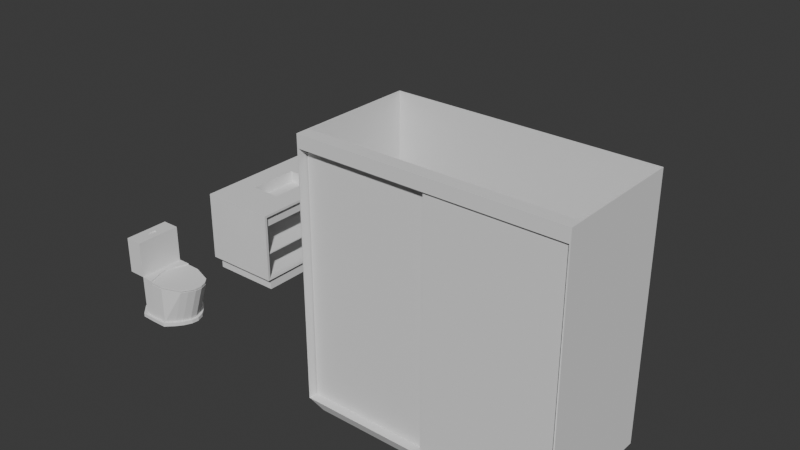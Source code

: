 # Source: Moveis_banheiro.blend  (saved by Blender 4.2.66; exported with 4.5.12 LTS)
import bpy
from mathutils import Matrix  # noqa: F401  (used for matrix-valued properties, if any)

bpy.ops.wm.read_factory_settings(use_empty=True)
scene = bpy.context.scene
scene.name = 'Scene'

# ---- collections
col_banheiro = bpy.data.collections.new('Banheiro'); scene.collection.children.link(col_banheiro)
col_vaso = bpy.data.collections.new('Vaso'); col_banheiro.children.link(col_vaso)
col_box = bpy.data.collections.new('Box'); col_banheiro.children.link(col_box)
col_pia = bpy.data.collections.new('Pia'); col_banheiro.children.link(col_pia)

# ---- world
world_world = bpy.data.worlds.new('World'); scene.world = world_world
world_world.use_nodes = True; world_world.node_tree.nodes.clear()
_N = world_world.node_tree.nodes; _L = world_world.node_tree.links
n0 = _N.new('ShaderNodeOutputWorld'); n0.name = 'World Output'; n0.location = (300, 300)
n1 = _N.new('ShaderNodeBackground'); n1.name = 'Background'; n1.location = (10, 300)
n1.inputs[0].default_value = (0.05088, 0.05088, 0.05088, 1.0)
_L.new(n1.outputs[0], n0.inputs[0])
n0.is_active_output = True
world_world.color = (0.05088, 0.05088, 0.05088)
world_world.sun_shadow_jitter_overblur = 0.0

# ---- meshes
me_vaso = bpy.data.meshes.new('Vaso')
me_vaso.from_pydata([(0.25, 0.46, 0.0), (0.13, 0.4578, 0.0), (0.04215, 0.37, 0.0), (0.03, 0.25, 0.0), (0.04215, 0.13, 0.0), (0.13, 0.04215, 0.0), (0.25, 0.04, 0.0), (0.37, 0.04215, 0.0), (0.37, 0.4578, 0.0), (0.4376, 0.1088, 0.0), (0.4754, 0.159, 0.0), (0.5055, 0.221, 0.0), (0.5116, 0.279, 0.0), (0.4877, 0.341, 0.0), (0.4465, 0.3912, 0.0), (0.25, 0.46, 0.03), (0.13, 0.4578, 0.03), (0.04215, 0.37, 0.03), (0.03, 0.25, 0.03), (0.04215, 0.13, 0.03), (0.13, 0.04215, 0.03), (0.25, 0.04, 0.03), (0.37, 0.04215, 0.03), (0.37, 0.4578, 0.03), (0.4376, 0.1088, 0.03), (0.4754, 0.159, 0.03), (0.5055, 0.221, 0.03), (0.5116, 0.279, 0.03), (0.4877, 0.341, 0.03), (0.4465, 0.3912, 0.03), (0.2549, 0.439, 0.03), (0.1469, 0.4371, 0.03), (0.0678, 0.358, 0.03), (0.05686, 0.25, 0.03), (0.0678, 0.142, 0.03), (0.1469, 0.06294, 0.03), (0.2549, 0.061, 0.03), (0.3629, 0.06294, 0.03), (0.3629, 0.4371, 0.03), (0.4237, 0.1229, 0.03), (0.4578, 0.1681, 0.03), (0.4848, 0.2239, 0.03), (0.4903, 0.2761, 0.03), (0.4688, 0.3319, 0.03), (0.4317, 0.3771, 0.03), (0.2472, 0.439, 0.33), (0.1451, 0.4371, 0.33), (0.06601, 0.358, 0.33), (0.05157, 0.25, 0.33), (0.06601, 0.142, 0.33), (0.1451, 0.06294, 0.33), (0.2472, 0.061, 0.33), (0.3611, 0.06294, 0.33), (0.3611, 0.4371, 0.33), (0.5237, 0.1229, 0.33), (0.5578, 0.1681, 0.33), (0.5848, 0.2239, 0.33), (0.5903, 0.2761, 0.33), (0.5688, 0.3319, 0.33), (0.5317, 0.3771, 0.33), (0.2242, 0.376, 0.33), (0.1997, 0.313, 0.33), (0.1882, 0.25, 0.33), (0.1997, 0.187, 0.33), (0.2242, 0.124, 0.33), (0.2599, 0.4201, 0.33), (0.2599, 0.0799, 0.33), (0.3624, 0.08164, 0.33), (0.3624, 0.4184, 0.33), (0.5087, 0.1356, 0.33), (0.5394, 0.1763, 0.33), (0.5638, 0.2265, 0.33), (0.5687, 0.2735, 0.33), (0.5493, 0.3237, 0.33), (0.5159, 0.3644, 0.33), (0.2392, 0.3634, 0.33), (0.2171, 0.3067, 0.33), (0.2068, 0.25, 0.33), (0.2171, 0.1933, 0.33), (0.2392, 0.1366, 0.33), (0.1599, 0.4201, 0.08), (0.1599, 0.0799, 0.08), (0.2624, 0.08164, 0.08), (0.2624, 0.4184, 0.08), (0.4087, 0.1356, 0.08), (0.4394, 0.1763, 0.08), (0.4638, 0.2265, 0.08), (0.4687, 0.2735, 0.08), (0.4493, 0.3237, 0.08), (0.4159, 0.3644, 0.08), (0.1392, 0.3634, 0.08), (0.1171, 0.3067, 0.08), (0.1068, 0.25, 0.08), (0.1171, 0.1933, 0.08), (0.1392, 0.1366, 0.08), (0.2472, 0.439, 0.36), (0.1451, 0.4371, 0.36), (0.06601, 0.358, 0.36), (0.05157, 0.25, 0.36), (0.06601, 0.142, 0.36), (0.1451, 0.06294, 0.36), (0.2472, 0.061, 0.36), (0.2242, 0.376, 0.36), (0.1997, 0.313, 0.36), (0.1882, 0.25, 0.36), (0.1997, 0.187, 0.36), (0.2242, 0.124, 0.36), (7.417e-05, 0.4371, 0.36), (7.417e-05, 0.06294, 0.36), (0.1451, 0.4371, 0.66), (0.1451, 0.06294, 0.66), (7.417e-05, 0.4371, 0.66), (7.417e-05, 0.06294, 0.66), (0.08707, 0.2874, 0.66), (0.08707, 0.2126, 0.66), (0.05807, 0.2874, 0.66), (0.05807, 0.2126, 0.66), (0.08707, 0.2874, 0.65), (0.08707, 0.2126, 0.65), (0.05807, 0.2874, 0.65), (0.05807, 0.2126, 0.65)], [], [(1, 0, 8, 14, 13, 12, 11, 10, 9, 7, 6, 5, 4, 3, 2), (19, 20, 35, 34), (10, 11, 26, 25), (5, 6, 21, 20), (12, 13, 28, 27), (6, 7, 22, 21), (14, 8, 23, 29), (8, 0, 15, 23), (0, 1, 16, 15), (9, 10, 25, 24), (1, 2, 17, 16), (11, 12, 27, 26), (2, 3, 18, 17), (13, 14, 29, 28), (3, 4, 19, 18), (7, 9, 24, 22), (4, 5, 20, 19), (37, 39, 54, 52), (25, 26, 41, 40), (20, 21, 36, 35), (27, 28, 43, 42), (21, 22, 37, 36), (29, 23, 38, 44), (23, 15, 30, 38), (15, 16, 31, 30), (24, 25, 40, 39), (16, 17, 32, 31), (26, 27, 42, 41), (17, 18, 33, 32), (28, 29, 44, 43), (18, 19, 34, 33), (22, 24, 39, 37), (34, 35, 50, 49), (40, 41, 56, 55), (35, 36, 51, 50), (42, 43, 58, 57), (36, 37, 52, 51), (44, 38, 53, 59), (38, 30, 45, 53), (30, 31, 46, 45), (39, 40, 55, 54), (31, 32, 47, 46), (41, 42, 57, 56), (32, 33, 48, 47), (43, 44, 59, 58), (33, 34, 49, 48), (53, 45, 65, 68), (74, 68, 83, 89), (64, 51, 66, 79), (54, 55, 70, 69), (45, 60, 75, 65), (56, 57, 72, 71), (60, 61, 76, 75), (58, 59, 74, 73), (61, 62, 77, 76), (52, 54, 69, 67), (62, 63, 78, 77), (55, 56, 71, 70), (63, 64, 79, 78), (57, 58, 73, 72), (51, 52, 67, 66), (59, 53, 68, 74), (81, 82, 84, 85, 86, 87, 88, 89, 83, 80, 90, 91, 92, 93, 94), (68, 65, 80, 83), (79, 66, 81, 94), (69, 70, 85, 84), (65, 75, 90, 80), (71, 72, 87, 86), (75, 76, 91, 90), (73, 74, 89, 88), (76, 77, 92, 91), (67, 69, 84, 82), (77, 78, 93, 92), (70, 71, 86, 85), (78, 79, 94, 93), (72, 73, 88, 87), (66, 67, 82, 81), (61, 60, 102, 103), (50, 51, 101, 100), (47, 48, 98, 97), (62, 61, 103, 104), (51, 64, 106, 101), (48, 49, 99, 98), (63, 62, 104, 105), (45, 46, 96, 95), (60, 45, 95, 102), (49, 50, 100, 99), (64, 63, 105, 106), (46, 47, 97, 96), (100, 108, 107, 96), (111, 115, 113, 109), (108, 112, 111, 107), (107, 111, 109, 96), (100, 110, 112, 108), (96, 109, 110, 100), (114, 118, 120, 116), (110, 114, 116, 112), (109, 113, 114, 110), (112, 116, 115, 111), (118, 117, 119, 120), (113, 117, 118, 114), (116, 120, 119, 115), (115, 119, 117, 113), (96, 100, 101, 106, 105, 104, 103, 102, 95)])
_uv = me_vaso.uv_layers.new(name='UVMap')
_uv.uv.foreach_set('vector', [0.0, 0.0, 0.0, 0.0, 0.0, 0.0, 0.0, 0.0, 0.0, 0.0, 0.0, 0.0, 0.0, 0.0, 0.0, 0.0, 0.0, 0.0, 0.0, 0.0, 0.0, 0.0, 0.0, 0.0, 0.0, 0.0, 0.0, 0.0, 0.0, 0.0, 0.0, 0.0, 0.0, 0.0, 0.0, 0.0, 0.0, 0.0, 0.0, 0.0, 0.0, 0.0, 0.0, 0.0, 0.0, 0.0, 0.0, 0.0, 0.0, 0.0, 0.0, 0.0, 0.0, 0.0, 0.0, 0.0, 0.0, 0.0, 0.0, 0.0, 0.0, 0.0, 0.0, 0.0, 0.0, 0.0, 0.0, 0.0, 0.0, 0.0, 0.0, 0.0, 0.0, 0.0, 0.0, 0.0, 0.0, 0.0, 0.0, 0.0, 0.0, 0.0, 0.0, 0.0, 0.0, 0.0, 0.0, 0.0, 0.0, 0.0, 0.0, 0.0, 0.0, 0.0, 0.0, 0.0, 0.0, 0.0, 0.0, 0.0, 0.0, 0.0, 0.0, 0.0, 0.0, 0.0, 0.0, 0.0, 0.0, 0.0, 0.0, 0.0, 0.0, 0.0, 0.0, 0.0, 0.0, 0.0, 0.0, 0.0, 0.0, 0.0, 0.0, 0.0, 0.0, 0.0, 0.0, 0.0, 0.0, 0.0, 0.0, 0.0, 0.0, 0.0, 0.0, 0.0, 0.0, 0.0, 0.0, 0.0, 0.0, 0.0, 0.0, 0.0, 0.0, 0.0, 0.0, 0.0, 0.0, 0.0, 0.0, 0.0, 0.0, 0.0, 0.0, 0.0, 0.0, 0.0, 0.0, 0.0, 0.0, 0.0, 0.0, 0.0, 0.0, 0.0, 0.0, 0.0, 0.0, 0.0, 0.0, 0.0, 0.0, 0.0, 0.0, 0.0, 0.0, 0.0, 0.0, 0.0, 0.0, 0.0, 0.0, 0.0, 0.0, 0.0, 0.0, 0.0, 0.0, 0.0, 0.0, 0.0, 0.0, 0.0, 0.0, 0.0, 0.0, 0.0, 0.0, 0.0, 0.0, 0.0, 0.0, 0.0, 0.0, 0.0, 0.0, 0.0, 0.0, 0.0, 0.0, 0.0, 0.0, 0.0, 0.0, 0.0, 0.0, 0.0, 0.0, 0.0, 0.0, 0.0, 0.0, 0.0, 0.0, 0.0, 0.0, 0.0, 0.0, 0.0, 0.0, 0.0, 0.0, 0.0, 0.0, 0.0, 0.0, 0.0, 0.0, 0.0, 0.0, 0.0, 0.0, 0.0, 0.0, 0.0, 0.0, 0.0, 0.0, 0.0, 0.0, 0.0, 0.0, 0.0, 0.0, 0.0, 0.0, 0.0, 0.0, 0.0, 0.0, 0.0, 0.0, 0.0, 0.0, 0.0, 0.0, 0.0, 0.0, 0.0, 0.0, 0.0, 0.0, 0.0, 0.0, 0.0, 0.0, 0.0, 0.0, 0.0, 0.0, 0.0, 0.0, 0.0, 0.0, 0.0, 0.0, 0.0, 0.0, 0.0, 0.0, 0.0, 0.0, 0.0, 0.0, 0.0, 0.0, 0.0, 0.0, 0.0, 0.0, 0.0, 0.0, 0.0, 0.0, 0.0, 0.0, 0.0, 0.0, 0.0, 0.0, 0.0, 0.0, 0.0, 0.0, 0.0, 0.0, 0.0, 0.0, 0.0, 0.0, 0.0, 0.0, 0.0, 0.0, 0.0, 0.0, 0.0, 0.0, 0.0, 0.0, 0.0, 0.0, 0.0, 0.0, 0.0, 0.0, 0.0, 0.0, 0.0, 0.0, 0.0, 0.0, 0.0, 0.0, 0.0, 0.0, 0.0, 0.0, 0.0, 0.0, 0.0, 0.0, 0.0, 0.0, 0.0, 0.0, 0.0, 0.0, 0.0, 0.0, 0.0, 0.0, 0.0, 0.0, 0.0, 0.0, 0.0, 0.0, 0.0, 0.0, 0.0, 0.0, 0.0, 0.0, 0.0, 0.0, 0.0, 0.0, 0.0, 0.0, 0.0, 0.0, 0.0, 0.0, 0.0, 0.0, 0.0, 0.0, 0.0, 0.0, 0.0, 0.0, 0.0, 0.0, 0.0, 0.0, 0.0, 0.0, 0.0, 0.0, 0.0, 0.0, 0.0, 0.0, 0.0, 0.0, 0.0, 0.0, 0.0, 0.0, 0.0, 0.0, 0.0, 0.0, 0.0, 0.0, 0.0, 0.0, 0.0, 0.0, 0.0, 0.0, 0.0, 0.0, 0.0, 0.0, 0.0, 0.0, 0.0, 0.0, 0.0, 0.0, 0.0, 0.0, 0.0, 0.0, 0.0, 0.0, 0.0, 0.0, 0.0, 0.0, 0.0, 0.0, 0.0, 0.0, 0.0, 0.0, 0.0, 0.0, 0.0, 0.0, 0.0, 0.0, 0.0, 0.0, 0.0, 0.0, 0.0, 0.0, 0.0, 0.0, 0.0, 0.0, 0.0, 0.0, 0.0, 0.0, 0.0, 0.0, 0.0, 0.0, 0.0, 0.0, 0.0, 0.0, 0.0, 0.0, 0.0, 0.0, 0.0, 0.0, 0.0, 0.0, 0.0, 0.0, 0.0, 0.0, 0.0, 0.0, 0.0, 0.0, 0.0, 0.0, 0.0, 0.0, 0.0, 0.0, 0.0, 0.0, 0.0, 0.0, 0.0, 0.0, 0.0, 0.0, 0.0, 0.0, 0.0, 0.0, 0.0, 0.0, 0.0, 0.0, 0.0, 0.0, 0.0, 0.0, 0.0, 0.0, 0.0, 0.0, 0.0, 0.0, 0.0, 0.0, 0.0, 0.0, 0.0, 0.0, 0.0, 0.0, 0.0, 0.0, 0.0, 0.0, 0.0, 0.0, 0.0, 0.0, 0.0, 0.0, 0.0, 0.0, 0.0, 0.0, 0.0, 0.0, 0.0, 0.0, 0.0, 0.0, 0.0, 0.0, 0.0, 0.0, 0.0, 0.0, 0.0, 0.0, 0.0, 0.0, 0.0, 0.0, 0.0, 0.0, 0.0, 0.0, 0.0, 0.0, 0.0, 0.0, 0.0, 0.0, 0.0, 0.0, 0.0, 0.0, 0.0, 0.0, 0.0, 0.0, 0.0, 0.0, 0.0, 0.0, 0.0, 0.0, 0.0, 0.0, 0.0, 0.0, 0.0, 0.0, 0.0, 0.0, 0.0, 0.0, 0.0, 0.0, 0.0, 0.0, 0.0, 0.0, 0.0, 0.0, 0.0, 0.0, 0.0, 0.0, 0.0, 0.0, 0.0, 0.0, 0.0, 0.0, 0.0, 0.0, 0.0, 0.0, 0.0, 0.0, 0.0, 0.0, 0.0, 0.0, 0.0, 0.0, 0.0, 0.0, 0.0, 0.0, 0.0, 0.0, 0.0, 0.0, 0.0, 0.0, 0.0, 0.0, 0.0, 0.0, 0.0, 0.0, 0.0, 0.0, 0.0, 0.0, 0.0, 0.0, 0.0, 0.0, 0.0, 0.0, 0.0, 0.0, 0.0, 0.0, 0.0, 0.0, 0.0, 0.0, 0.0, 0.0, 0.0, 0.0, 0.0, 0.0, 0.0, 0.0, 0.0, 0.0, 0.0, 0.0, 0.0, 0.0, 0.0, 0.0, 0.0, 0.0, 0.0, 0.0, 0.0, 0.0, 0.0, 0.0, 0.0, 0.0, 0.0, 0.0, 0.0, 0.0, 0.0, 0.0, 0.0, 0.0, 0.0, 0.0, 0.0, 0.0, 0.0, 0.0, 0.0, 0.0, 0.0, 0.0, 0.0, 0.0, 0.0, 0.0, 0.0, 0.0, 0.0, 0.0, 0.0, 0.0, 0.0, 0.0, 0.0, 0.0, 0.0, 0.0, 0.0, 0.0, 0.0, 0.0, 0.0, 0.0, 0.0, 0.0, 0.0, 0.0, 0.0, 0.0, 0.0, 0.0, 0.0, 0.0, 0.0, 0.0, 0.0, 0.0, 0.0, 0.0, 0.0, 0.0, 0.0, 0.0, 0.0, 0.0, 0.0, 0.0, 0.0, 0.0, 0.0, 0.0, 0.0, 0.0, 0.0, 0.0, 0.0, 0.0, 0.0, 0.0, 0.0, 0.0, 0.0, 0.0, 0.0, 0.0, 0.0, 0.0, 0.0, 0.0, 0.0, 0.0, 0.0, 0.0, 0.0, 0.0, 0.0, 0.0, 0.0, 0.0, 0.0, 0.0, 0.0, 0.0, 0.0, 0.0, 0.0, 0.0, 0.0, 0.0, 0.0, 0.0, 0.0, 0.0, 0.0, 0.0, 0.0, 0.0, 0.0, 0.0, 0.0, 0.0, 0.0, 0.0, 0.0, 0.0, 0.0, 0.0, 0.0, 0.0, 0.0, 0.0, 0.0, 0.0, 0.0, 0.0, 0.0, 0.0, 0.0, 0.0, 0.0, 0.0, 0.0, 0.0, 0.0, 0.0, 0.0, 0.0, 0.0, 0.0, 0.0, 0.0, 0.0, 0.0, 0.0, 0.0, 0.0, 0.0, 0.0, 0.0, 0.0, 0.0, 0.0, 0.0, 0.0, 0.0, 0.0, 0.0, 0.0, 0.0, 0.0, 0.0, 0.0, 0.0, 0.0, 0.0, 0.0, 0.0, 0.0, 0.0, 0.0, 0.0, 0.0, 0.0, 0.0, 0.0, 0.0, 0.0, 0.0, 0.0, 0.0, 0.0, 0.0, 0.0, 0.0, 0.0, 0.0, 0.0, 0.0, 0.0, 0.0])
me_vaso.update()
me_tampa = bpy.data.meshes.new('Tampa')
me_tampa.from_pydata([(-0.1267, 0.189, 0.005), (-0.1267, -0.189, 0.005), (-0.0129, -0.1871, 0.005), (-0.0129, 0.1871, 0.005), (0.1497, -0.1271, 0.005), (0.1838, -0.08192, 0.005), (0.2109, -0.02608, 0.005), (0.2163, 0.02608, 0.005), (0.1948, 0.08192, 0.005), (0.1577, 0.1271, 0.005), (-0.1498, 0.126, 0.005), (-0.1743, 0.063, 0.005), (-0.1857, 0.0, 0.005), (-0.1743, -0.063, 0.005), (-0.1498, -0.126, 0.005), (-0.0129, -0.1871, -0.005), (-0.1267, -0.189, -0.005), (-0.1267, 0.189, -0.005), (-0.0129, 0.1871, -0.005), (0.1497, -0.1271, -0.005), (0.1838, -0.08192, -0.005), (0.2109, -0.02608, -0.005), (0.2163, 0.02608, -0.005), (0.1948, 0.08192, -0.005), (0.1577, 0.1271, -0.005), (-0.1498, -0.126, -0.005), (-0.1498, 0.126, -0.005), (-0.1743, 0.063, -0.005), (-0.1857, 0.0, -0.005), (-0.1743, -0.063, -0.005)], [], [(4, 5, 6, 7, 8, 9, 3, 0, 10, 11, 12, 13, 14, 1, 2), (19, 15, 16, 25, 29, 28, 27, 26, 17, 18, 24, 23, 22, 21, 20), (14, 13, 29, 25), (8, 7, 22, 23), (2, 1, 16, 15), (3, 9, 24, 18), (0, 3, 18, 17), (1, 14, 25, 16), (5, 4, 19, 20), (10, 0, 17, 26), (7, 6, 21, 22), (11, 10, 26, 27), (9, 8, 23, 24), (12, 11, 27, 28), (4, 2, 15, 19), (13, 12, 28, 29), (6, 5, 20, 21)])
_uv = me_tampa.uv_layers.new(name='UVMap')
_uv.uv.foreach_set('vector', [0.0, 0.0, 0.0, 0.0, 0.0, 0.0, 0.0, 0.0, 0.0, 0.0, 0.0, 0.0, 0.0, 0.0, 0.0, 0.0, 0.0, 0.0, 0.0, 0.0, 0.0, 0.0, 0.0, 0.0, 0.0, 0.0, 0.0, 0.0, 0.0, 0.0, 0.0, 0.0, 0.0, 0.0, 0.0, 0.0, 0.0, 0.0, 0.0, 0.0, 0.0, 0.0, 0.0, 0.0, 0.0, 0.0, 0.0, 0.0, 0.0, 0.0, 0.0, 0.0, 0.0, 0.0, 0.0, 0.0, 0.0, 0.0, 0.0, 0.0, 0.0, 0.0, 0.0, 0.0, 0.0, 0.0, 0.0, 0.0, 0.0, 0.0, 0.0, 0.0, 0.0, 0.0, 0.0, 0.0, 0.0, 0.0, 0.0, 0.0, 0.0, 0.0, 0.0, 0.0, 0.0, 0.0, 0.0, 0.0, 0.0, 0.0, 0.0, 0.0, 0.0, 0.0, 0.0, 0.0, 0.0, 0.0, 0.0, 0.0, 0.0, 0.0, 0.0, 0.0, 0.0, 0.0, 0.0, 0.0, 0.0, 0.0, 0.0, 0.0, 0.0, 0.0, 0.0, 0.0, 0.0, 0.0, 0.0, 0.0, 0.0, 0.0, 0.0, 0.0, 0.0, 0.0, 0.0, 0.0, 0.0, 0.0, 0.0, 0.0, 0.0, 0.0, 0.0, 0.0, 0.0, 0.0, 0.0, 0.0, 0.0, 0.0, 0.0, 0.0, 0.0, 0.0, 0.0, 0.0, 0.0, 0.0, 0.0, 0.0, 0.0, 0.0, 0.0, 0.0, 0.0, 0.0, 0.0, 0.0, 0.0, 0.0, 0.0, 0.0, 0.0, 0.0, 0.0, 0.0, 0.0, 0.0, 0.0, 0.0, 0.0, 0.0, 0.0, 0.0, 0.0, 0.0, 0.0, 0.0])
me_tampa.update()
me_box = bpy.data.meshes.new('Box')
me_box.from_pydata([(0.1, 0.05, 0.005), (1.9, 0.05, 0.005), (0.1, 0.95, 0.005), (1.9, 0.95, 0.005), (0.01, 0.005, 0.095), (1.99, 0.005, 0.095), (0.01, 0.995, 0.095), (1.99, 0.995, 0.095), (0.01, 0.995, 2.095), (1.99, 0.995, 2.095), (0.01, 0.005, 2.095), (1.99, 0.005, 2.095), (0.901, 0.5495, 0.095), (0.901, 0.4505, 0.095), (1.099, 0.4505, 0.095), (1.099, 0.5495, 0.095), (0.901, 0.5495, 0.045), (0.901, 0.4505, 0.045), (1.099, 0.4505, 0.045), (1.099, 0.5495, 0.045), (0.1039, 0.05601, 0.01195), (1.896, 0.05601, 0.01195), (0.1071, 0.95, 0.01207), (1.893, 0.95, 0.01207), (0.003501, 0.01198, 0.09199), (1.996, 0.01198, 0.09199), (0.006228, 1.003, 0.09123), (1.994, 1.003, 0.09123), (0.002929, 1.002, 2.095), (1.997, 1.002, 2.095), (-9.313e-09, 0.005, 2.095), (2.0, 0.005, 2.095), (0.898, 0.5525, 0.08595), (0.898, 0.4475, 0.08595), (1.102, 0.4475, 0.08595), (1.102, 0.5525, 0.08595), (0.8952, 0.5553, 0.03923), (0.8952, 0.4447, 0.03923), (1.105, 0.4447, 0.03923), (1.105, 0.5553, 0.03923), (0.01, 0.105, 1.995), (1.99, 0.105, 1.995), (0.01, 0.105, 2.095), (1.99, 0.105, 2.095), (0.01, 0.005, 1.995), (1.99, 0.005, 1.995), (0.01, 0.005, 2.095), (1.99, 0.005, 2.095)], [], [(0, 1, 5, 4), (1, 3, 7, 5), (2, 0, 4, 6), (5, 7, 15, 14), (6, 7, 9, 8), (6, 8, 10, 4), (5, 11, 9, 7), (15, 12, 16, 19), (6, 4, 13, 12), (7, 6, 12, 15), (4, 5, 14, 13), (16, 17, 18, 19), (13, 14, 18, 17), (14, 15, 19, 18), (12, 13, 17, 16), (20, 24, 25, 21), (21, 25, 27, 23), (22, 26, 24, 20), (25, 34, 35, 27), (26, 28, 29, 27), (26, 24, 30, 28), (25, 27, 29, 31), (35, 39, 36, 32), (26, 32, 33, 24), (27, 35, 32, 26), (24, 33, 34, 25), (36, 39, 38, 37), (33, 37, 38, 34), (34, 38, 39, 35), (32, 36, 37, 33), (0, 2, 22, 20), (1, 0, 20, 21), (3, 1, 21, 23), (2, 6, 26, 22), (7, 3, 23, 27), (8, 9, 29, 28), (4, 10, 30, 24), (10, 8, 28, 30), (11, 5, 25, 31), (9, 11, 31, 29), (40, 42, 43, 41), (44, 45, 47, 46), (45, 44, 40, 41), (43, 42, 46, 47), (44, 46, 42, 40), (47, 45, 41, 43)])
_uv = me_box.uv_layers.new(name='UVMap')
_uv.uv.foreach_set('vector', [0.8614, 0.5355, 0.8614, 0.9551, 0.8393, 0.976, 0.8393, 0.5145, 0.3048, 0.5267, 0.3048, 0.7364, 0.2838, 0.7469, 0.2838, 0.5162, 0.3402, 0.7364, 0.3402, 0.5267, 0.3611, 0.5162, 0.3611, 0.7469, 0.5145, 0.5192, 0.7453, 0.5192, 0.6415, 0.7269, 0.6184, 0.7269, 0.4792, 0.4808, 0.01769, 0.4808, 0.01769, 0.01769, 0.4792, 0.01769, 0.5145, 0.4838, 0.5145, 0.01769, 0.7453, 0.01769, 0.7453, 0.4838, 0.01769, 0.9823, 0.01769, 0.5162, 0.2484, 0.5162, 0.2484, 0.9823, 0.3965, 0.6438, 0.3965, 0.5977, 0.4081, 0.5977, 0.4081, 0.6438, 0.7453, 0.9807, 0.5145, 0.9807, 0.6184, 0.773, 0.6415, 0.773, 0.7453, 0.5192, 0.7453, 0.9807, 0.6415, 0.773, 0.6415, 0.7269, 0.5145, 0.9807, 0.5145, 0.5192, 0.6184, 0.7269, 0.6184, 0.773, 0.4196, 0.5623, 0.3965, 0.5623, 0.3965, 0.5162, 0.4196, 0.5162, 0.4549, 0.5623, 0.4549, 0.5162, 0.4666, 0.5162, 0.4666, 0.5623, 0.4435, 0.6208, 0.4435, 0.5977, 0.4551, 0.5977, 0.4551, 0.6208, 0.4435, 0.6792, 0.4435, 0.6561, 0.4551, 0.6561, 0.4551, 0.6792, 0.8614, 0.5355, 0.8393, 0.5145, 0.8393, 0.976, 0.8614, 0.9551, 0.3048, 0.5267, 0.2838, 0.5162, 0.2838, 0.7469, 0.3048, 0.7364, 0.3402, 0.7364, 0.3611, 0.7469, 0.3611, 0.5162, 0.3402, 0.5267, 0.5145, 0.5192, 0.6184, 0.7269, 0.6415, 0.7269, 0.7453, 0.5192, 0.4792, 0.4808, 0.4792, 0.01769, 0.01769, 0.01769, 0.01769, 0.4808, 0.5145, 0.4838, 0.7453, 0.4838, 0.7453, 0.01769, 0.5145, 0.01769, 0.01769, 0.9823, 0.2484, 0.9823, 0.2484, 0.5162, 0.01769, 0.5162, 0.3965, 0.6438, 0.4081, 0.6438, 0.4081, 0.5977, 0.3965, 0.5977, 0.7453, 0.9807, 0.6415, 0.773, 0.6184, 0.773, 0.5145, 0.9807, 0.7453, 0.5192, 0.6415, 0.7269, 0.6415, 0.773, 0.7453, 0.9807, 0.5145, 0.9807, 0.6184, 0.773, 0.6184, 0.7269, 0.5145, 0.5192, 0.4196, 0.5623, 0.4196, 0.5162, 0.3965, 0.5162, 0.3965, 0.5623, 0.4549, 0.5623, 0.4666, 0.5623, 0.4666, 0.5162, 0.4549, 0.5162, 0.4435, 0.6208, 0.4551, 0.6208, 0.4551, 0.5977, 0.4435, 0.5977, 0.4435, 0.6792, 0.4551, 0.6792, 0.4551, 0.6561, 0.4435, 0.6561, 0.3402, 0.5267, 0.3402, 0.7364, 0.3402, 0.7364, 0.3402, 0.5267, 0.8614, 0.9551, 0.8614, 0.5355, 0.8614, 0.5355, 0.8614, 0.9551, 0.3048, 0.7364, 0.3048, 0.5267, 0.3048, 0.5267, 0.3048, 0.7364, 0.3402, 0.7364, 0.3611, 0.7469, 0.3611, 0.7469, 0.3402, 0.7364, 0.2838, 0.7469, 0.3048, 0.7364, 0.3048, 0.7364, 0.2838, 0.7469, 0.4792, 0.01769, 0.01769, 0.01769, 0.01769, 0.01769, 0.4792, 0.01769, 0.7453, 0.4838, 0.7453, 0.01769, 0.7453, 0.01769, 0.7453, 0.4838, 0.7453, 0.01769, 0.5145, 0.01769, 0.5145, 0.01769, 0.7453, 0.01769, 0.01769, 0.5162, 0.01769, 0.9823, 0.01769, 0.9823, 0.01769, 0.5162, 0.2484, 0.5162, 0.01769, 0.5162, 0.01769, 0.5162, 0.2484, 0.5162, 0.804, 0.4792, 0.7807, 0.4792, 0.7807, 0.01769, 0.804, 0.01769, 0.8038, 0.5145, 0.8038, 0.976, 0.7807, 0.976, 0.7807, 0.5145, 0.8393, 0.4792, 0.8393, 0.01769, 0.8627, 0.01769, 0.8627, 0.4792, 0.9213, 0.01769, 0.9213, 0.4792, 0.898, 0.4792, 0.898, 0.01769, 0.7453, 0.04099, 0.7453, 0.01769, 0.722, 0.01769, 0.722, 0.04099, 0.01769, 0.5162, 0.01769, 0.5395, 0.04099, 0.5395, 0.04099, 0.5162])
me_box.update()
me_vidro = bpy.data.meshes.new('Vidro')
me_vidro.from_pydata([(0.01, 0.005, 0.095), (0.01, 0.005, 1.995), (1.0, 0.005, 1.995), (1.0, 0.005, 0.095), (0.01, -0.025, 0.095), (0.01, -0.025, 1.995), (1.0, -0.025, 1.995), (1.0, -0.025, 0.095)], [], [(3, 0, 1, 2), (7, 6, 5, 4), (1, 0, 4, 5), (2, 1, 5, 6), (0, 3, 7, 4), (3, 2, 6, 7)])
_uv = me_vidro.uv_layers.new(name='UVMap')
_uv.uv.foreach_set('vector', [0.4325, 0.8188, 0.01211, 0.8188, 0.01211, 0.01211, 0.4325, 0.01211, 0.4567, 0.8188, 0.4567, 0.01211, 0.877, 0.01211, 0.877, 0.8188, 0.914, 0.01211, 0.914, 0.8188, 0.9012, 0.8188, 0.9012, 0.01211, 0.9879, 0.01211, 0.9879, 0.4325, 0.9752, 0.4325, 0.9752, 0.01211, 0.9879, 0.4567, 0.9879, 0.877, 0.9752, 0.877, 0.9752, 0.4567, 0.9382, 0.8188, 0.9382, 0.01211, 0.9509, 0.01211, 0.9509, 0.8188])
me_vidro.update()
me_vidro_001 = bpy.data.meshes.new('Vidro.001')
me_vidro_001.from_pydata([(1.99, 0.005, 0.095), (1.99, 0.005, 1.995), (1.0, 0.005, 1.995), (1.0, 0.005, 0.095), (1.99, -0.025, 0.095), (1.99, -0.025, 1.995), (1.0, -0.025, 1.995), (1.0, -0.025, 0.095)], [], [(0, 3, 2, 1), (4, 5, 6, 7), (1, 2, 6, 5), (3, 0, 4, 7), (0, 1, 5, 4), (2, 3, 7, 6)])
_uv = me_vidro_001.uv_layers.new(name='UVMap')
_uv.uv.foreach_set('vector', [0.4325, 0.8188, 0.01211, 0.8188, 0.01211, 0.01211, 0.4325, 0.01211, 0.4567, 0.8188, 0.4567, 0.01211, 0.877, 0.01211, 0.877, 0.8188, 0.9879, 0.4567, 0.9879, 0.877, 0.9752, 0.877, 0.9752, 0.4567, 0.9879, 0.01211, 0.9879, 0.4325, 0.9752, 0.4325, 0.9752, 0.01211, 0.9012, 0.8188, 0.9012, 0.01211, 0.914, 0.01211, 0.914, 0.8188, 0.9509, 0.01211, 0.9509, 0.8188, 0.9382, 0.8188, 0.9382, 0.01211])
me_vidro_001.update()
me_pia = bpy.data.meshes.new('Pia')
me_pia.from_pydata([(-0.001131, -0.5275, -0.1395), (-0.001131, 0.5275, -0.1395), (0.001131, -0.5288, 0.2195), (0.001131, 0.5288, 0.2195), (0.0, -0.5281, 0.12), (-0.001139, 0.5275, -0.1295), (-0.6, 0.5281, -0.13), (0.0, 0.5281, 0.12), (-0.6, -0.5281, 0.12), (-0.6, -0.5281, -0.13), (-0.6, 0.5281, 0.12), (-0.6, -0.5281, -0.14), (-0.001139, -0.5275, -0.1295), (-0.6, 0.5281, -0.14), (-0.5989, -0.5, -0.4692), (0.001131, -0.5, -0.4692), (-0.5989, 0.5, -0.4692), (0.001131, 0.5, -0.4692), (-0.5989, -0.5, -0.3692), (0.001131, -0.5, -0.3692), (-0.5989, 0.5, -0.3692), (0.001131, 0.5, -0.3692), (-0.6289, -0.55, -0.3592), (0.03113, -0.55, -0.3592), (-0.6289, 0.55, -0.3592), (0.03113, 0.55, -0.3592), (-0.6289, -0.55, 0.2408), (0.03113, -0.55, 0.2408), (-0.6289, 0.55, 0.2408), (0.03113, 0.55, 0.2408), (-0.4309, -0.22, 0.2408), (-0.1669, -0.22, 0.2408), (-0.4309, 0.22, 0.2408), (-0.1669, 0.22, 0.2408), (-0.4309, -0.22, 0.1408), (-0.1669, -0.22, 0.1408), (-0.4309, 0.22, 0.1408), (-0.1669, 0.22, 0.1408), (-0.5777, -0.4788, -0.4692), (-0.02008, -0.4788, -0.4692), (-0.5777, 0.4788, -0.4692), (-0.02008, 0.4788, -0.4692), (-0.5884, -0.4913, -0.3425), (-0.009358, -0.4913, -0.3425), (-0.5884, 0.4913, -0.3425), (-0.009358, 0.4913, -0.3425), (-0.611, -0.5319, -0.3434), (0.02887, -0.5275, -0.3395), (-0.611, 0.5319, -0.3434), (0.02887, 0.5275, -0.3395), (-0.6115, -0.5327, 0.2234), (0.03113, -0.5288, 0.2195), (-0.6115, 0.5327, 0.2234), (0.03113, 0.5288, 0.2195), (-0.4399, -0.229, 0.2136), (-0.1578, -0.229, 0.2136), (-0.4399, 0.229, 0.2136), (-0.1578, 0.229, 0.2136), (-0.4482, -0.2373, 0.1234), (-0.1495, -0.2373, 0.1234), (-0.4482, 0.2373, 0.1234), (-0.1495, 0.2373, 0.1234), (-0.3121, 0.022, 0.1408), (-0.3121, -0.022, 0.1408), (-0.2857, -0.022, 0.1408), (-0.2857, 0.022, 0.1408), (-0.3121, 0.022, 0.1308), (-0.3121, -0.022, 0.1308), (-0.2857, -0.022, 0.1308), (-0.2857, 0.022, 0.1308)], [], [(1, 0, 11, 13), (0, 1, 5, 12), (7, 4, 2, 3), (7, 10, 8, 4), (5, 6, 9, 12), (16, 14, 18, 20), (17, 16, 20, 21), (14, 15, 19, 18), (15, 17, 21, 19), (21, 20, 24, 25), (18, 19, 23, 22), (19, 21, 25, 23), (20, 18, 22, 24), (24, 22, 26, 28), (25, 24, 28, 29), (22, 23, 27, 26), (27, 29, 33, 31), (33, 32, 36, 37), (28, 26, 30, 32), (29, 28, 32, 33), (26, 27, 31, 30), (34, 35, 64, 63), (30, 31, 35, 34), (31, 33, 37, 35), (32, 30, 34, 36), (20, 21, 19, 18), (40, 44, 42, 38), (41, 45, 44, 40), (38, 42, 43, 39), (39, 43, 45, 41), (45, 49, 48, 44), (42, 46, 47, 43), (43, 47, 49, 45), (44, 48, 46, 42), (48, 52, 50, 46), (49, 53, 52, 48), (46, 50, 51, 47), (51, 55, 57, 53), (57, 61, 60, 56), (52, 56, 54, 50), (53, 57, 56, 52), (50, 54, 55, 51), (60, 61, 59, 58), (54, 58, 59, 55), (55, 59, 61, 57), (56, 60, 58, 54), (44, 42, 43, 45), (14, 16, 40, 38), (15, 14, 38, 39), (17, 15, 39, 41), (16, 17, 41, 40), (23, 25, 49, 47), (29, 27, 51, 53), (25, 29, 53, 49), (27, 23, 47, 51), (65, 62, 66, 69), (35, 37, 65, 64), (36, 34, 63, 62), (37, 36, 62, 65), (66, 67, 68, 69), (63, 64, 68, 67), (64, 65, 69, 68), (62, 63, 67, 66)])
_uv = me_pia.uv_layers.new(name='UVMap')
_uv.uv.foreach_set('vector', [0.6677, 0.02572, 0.6677, 0.2304, 0.5516, 0.2305, 0.5516, 0.0256, 0.4878, 0.7339, 0.4878, 0.9386, 0.4859, 0.9386, 0.4859, 0.7339, 0.8993, 0.02572, 0.8993, 0.2306, 0.88, 0.2307, 0.88, 0.0256, 0.5443, 0.2902, 0.6607, 0.2902, 0.6607, 0.495, 0.5443, 0.495, 0.5443, 0.5464, 0.6605, 0.5462, 0.6605, 0.7511, 0.5443, 0.751, 0.8016, 0.7255, 0.8016, 0.9194, 0.7822, 0.9194, 0.7822, 0.7255, 0.1474, 0.7932, 0.1474, 0.9096, 0.128, 0.9096, 0.128, 0.7932, 0.6201, 0.9187, 0.6201, 0.8023, 0.6395, 0.8023, 0.6395, 0.9187, 0.731, 0.7255, 0.731, 0.9194, 0.7117, 0.9194, 0.7117, 0.7255, 0.1478, 0.0353, 0.03142, 0.0353, 0.0256, 0.0256, 0.1536, 0.0256, 0.03142, 0.2293, 0.1478, 0.2293, 0.1536, 0.239, 0.0256, 0.239, 0.1478, 0.2293, 0.1478, 0.0353, 0.1536, 0.0256, 0.1536, 0.239, 0.03142, 0.0353, 0.03142, 0.2293, 0.0256, 0.239, 0.0256, 0.0256, 0.4931, 0.2902, 0.4931, 0.5035, 0.3768, 0.5035, 0.3768, 0.2902, 0.4931, 0.5547, 0.4931, 0.6827, 0.3768, 0.6827, 0.3768, 0.5547, 0.7117, 0.6743, 0.7117, 0.5462, 0.828, 0.5462, 0.828, 0.6743, 0.2048, 0.239, 0.2048, 0.0256, 0.2432, 0.08961, 0.2432, 0.175, 0.9699, 0.1347, 0.9699, 0.1859, 0.9505, 0.1859, 0.9505, 0.1347, 0.3328, 0.0256, 0.3328, 0.239, 0.2944, 0.175, 0.2944, 0.08961, 0.2048, 0.0256, 0.3328, 0.0256, 0.2944, 0.08961, 0.2432, 0.08961, 0.3328, 0.239, 0.2048, 0.239, 0.2432, 0.175, 0.2944, 0.175, 0.0768, 0.8785, 0.0256, 0.8785, 0.04864, 0.8401, 0.05376, 0.8401, 0.955, 0.5975, 0.955, 0.5462, 0.9744, 0.5462, 0.9744, 0.5975, 0.9488, 0.3755, 0.9488, 0.2902, 0.9682, 0.2902, 0.9682, 0.3755, 0.3768, 0.9625, 0.3768, 0.8772, 0.3962, 0.8772, 0.3962, 0.9625, 0.03142, 0.0353, 0.1478, 0.0353, 0.1478, 0.2293, 0.03142, 0.2293, 0.9038, 0.7344, 0.8792, 0.7368, 0.8792, 0.5462, 0.9038, 0.5487, 0.8792, 0.7901, 0.9038, 0.788, 0.9038, 0.9003, 0.8792, 0.8983, 0.5689, 0.9126, 0.5443, 0.9146, 0.5443, 0.8023, 0.5689, 0.8044, 0.8976, 0.4783, 0.873, 0.4807, 0.873, 0.2902, 0.8976, 0.2926, 0.2089, 0.298, 0.2015, 0.291, 0.3256, 0.2902, 0.3212, 0.298, 0.3212, 0.4886, 0.3256, 0.4965, 0.2015, 0.4956, 0.2089, 0.4886, 0.2089, 0.4886, 0.2015, 0.4956, 0.2015, 0.291, 0.2089, 0.298, 0.3212, 0.298, 0.3256, 0.2902, 0.3256, 0.4965, 0.3212, 0.4886, 0.3114, 0.7542, 0.2015, 0.7543, 0.2015, 0.5477, 0.3114, 0.5478, 0.7125, 0.2907, 0.8209, 0.2902, 0.8218, 0.4148, 0.7119, 0.4148, 0.8288, 0.1503, 0.7189, 0.1503, 0.7198, 0.0256, 0.8282, 0.02614, 0.1503, 0.4961, 0.1136, 0.4379, 0.1136, 0.3491, 0.1503, 0.2909, 0.9488, 0.4283, 0.9663, 0.4267, 0.9663, 0.4846, 0.9488, 0.483, 0.0256, 0.2902, 0.05889, 0.3491, 0.05889, 0.4379, 0.0256, 0.4968, 0.1503, 0.2909, 0.1136, 0.3491, 0.05889, 0.3491, 0.0256, 0.2902, 0.0256, 0.4968, 0.05889, 0.4379, 0.1136, 0.4379, 0.1503, 0.4961, 0.3768, 0.7339, 0.4347, 0.7339, 0.4347, 0.826, 0.3768, 0.826, 0.9681, 0.08192, 0.9505, 0.08353, 0.9505, 0.0256, 0.9681, 0.0272, 0.2702, 0.8071, 0.2877, 0.8055, 0.2877, 0.8976, 0.2702, 0.896, 0.2015, 0.8071, 0.219, 0.8055, 0.219, 0.8976, 0.2015, 0.896, 0.3212, 0.298, 0.3212, 0.4886, 0.2089, 0.4886, 0.2089, 0.298, 0.0256, 0.742, 0.0256, 0.548, 0.02971, 0.5521, 0.02971, 0.7379, 0.142, 0.742, 0.0256, 0.742, 0.02971, 0.7379, 0.1379, 0.7379, 0.142, 0.548, 0.142, 0.742, 0.1379, 0.7379, 0.1379, 0.5521, 0.0256, 0.548, 0.142, 0.548, 0.1379, 0.5521, 0.02971, 0.5521, 0.5004, 0.0256, 0.5004, 0.239, 0.4965, 0.2346, 0.4965, 0.02996, 0.384, 0.239, 0.384, 0.0256, 0.3881, 0.02971, 0.3881, 0.2349, 0.5004, 0.239, 0.384, 0.239, 0.3881, 0.2349, 0.4965, 0.2346, 0.384, 0.0256, 0.5004, 0.0256, 0.4965, 0.02996, 0.3881, 0.02971, 0.774, 0.2015, 0.774, 0.2066, 0.7721, 0.2066, 0.7721, 0.2015, 0.0256, 0.8785, 0.0256, 0.7932, 0.04864, 0.8316, 0.04864, 0.8401, 0.0768, 0.7932, 0.0768, 0.8785, 0.05376, 0.8401, 0.05376, 0.8316, 0.0256, 0.7932, 0.0768, 0.7932, 0.05376, 0.8316, 0.04864, 0.8316, 0.7119, 0.4746, 0.7119, 0.466, 0.717, 0.466, 0.717, 0.4746, 0.8252, 0.2066, 0.8252, 0.2015, 0.8271, 0.2015, 0.8271, 0.2066, 0.7682, 0.4746, 0.7682, 0.466, 0.7701, 0.466, 0.7701, 0.4746, 0.7189, 0.21, 0.7189, 0.2015, 0.7209, 0.2015, 0.7209, 0.21])
me_pia.update()

# ---- objects
ob_vaso = bpy.data.objects.new('Vaso', me_vaso)
ob_tampa = bpy.data.objects.new('Tampa', me_tampa)
ob_box = bpy.data.objects.new('Box', me_box)
ob_vidro = bpy.data.objects.new('Vidro', me_vidro)
ob_vidro_001 = bpy.data.objects.new('Vidro.001', me_vidro_001)
ob_pia = bpy.data.objects.new('Pia', me_pia)

# ---- transforms, parenting, visibility, modifiers, constraints
ob_vaso.location = (0.0, 2.0, 0.0)
ob_tampa.parent = ob_vaso
ob_tampa.location = (0.374, 0.25, 0.345)
ob_box.location = (2.0, 2.0, 0.0)
ob_vidro.parent = ob_box
ob_vidro.location = (0.01, 0.1, 0.0)
ob_vidro_001.parent = ob_box
ob_vidro_001.location = (-0.01, 0.05, 0.0)
ob_pia.location = (0.5989, 3.5, 0.4692)

# ---- collection membership
col_vaso.objects.link(ob_vaso)
col_vaso.objects.link(ob_tampa)
col_box.objects.link(ob_box)
col_box.objects.link(ob_vidro)
col_box.objects.link(ob_vidro_001)
col_pia.objects.link(ob_pia)

# ---- scene / render settings (as saved in the file)
scene.frame_start = 1; scene.frame_end = 250; scene.frame_set(137)
scene.render.engine = 'BLENDER_EEVEE_NEXT'
bpy.context.view_layer.update()

# ---- added for rendering (the .blend has no active camera and no usable light): camera, sun
cam_auto = bpy.data.cameras.new('AutoCamera')
cam_auto.lens = 50.0
cam_auto.sensor_width = 36.0
cam_auto.clip_end = 1000.0
ob_auto_camera = bpy.data.objects.new('AutoCamera', cam_auto)
scene.collection.objects.link(ob_auto_camera)
ob_auto_camera.location = (6.59369, -2.50293, 4.73445)
ob_auto_camera.rotation_euler = (1.09748, -7.21219e-08, 0.694738)
scene.camera = ob_auto_camera
light_auto_sun = bpy.data.lights.new('AutoSun', 'SUN')
light_auto_sun.energy = 3.0
light_auto_sun.angle = 0.0523599
ob_auto_sun = bpy.data.objects.new('AutoSun', light_auto_sun)
scene.collection.objects.link(ob_auto_sun)
ob_auto_sun.rotation_euler = (0.872665, 0.174533, 0.523599)
bpy.context.view_layer.update()
